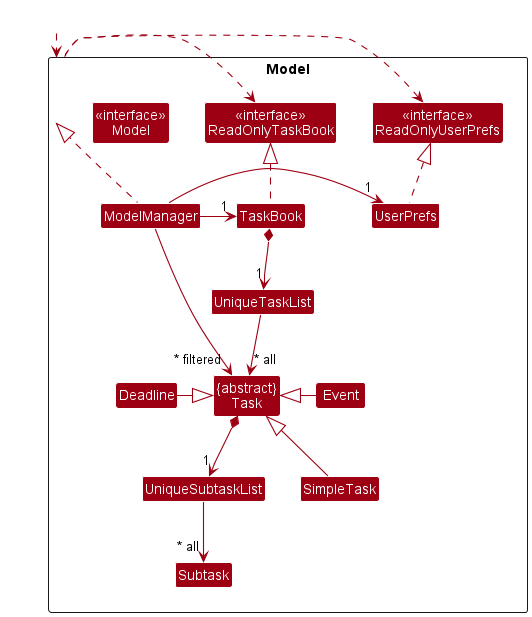

The diagram above was rendered by PlantUML. Its source (embedded in the PNG):
@startuml
!include style.puml
skinparam arrowThickness 1.1
skinparam arrowColor MODEL_COLOR
skinparam classBackgroundColor MODEL_COLOR

Package Model <<Rectangle>>{
Class "<<interface>>\nReadOnlyTaskBook" as ReadOnlyTaskBook
Class "<<interface>>\nReadOnlyUserPrefs" as ReadOnlyUserPrefs
Class "<<interface>>\nModel" as Model
Class "{abstract}\nTask" as Task
Class TaskBook
Class ModelManager
Class UserPrefs

Class UniqueTaskList
Class UniqueSubtaskList
Class Subtask
Class SimpleTask
Class Deadline
Class Event

}

Class HiddenOutside #FFFFFF
HiddenOutside ..> Model

TaskBook .up.|> ReadOnlyTaskBook

ModelManager .up.|> Model
Model .right.> ReadOnlyUserPrefs
Model .left.> ReadOnlyTaskBook
ModelManager -left-> "1" TaskBook
ModelManager -right-> "1" UserPrefs
UserPrefs .up.|> ReadOnlyUserPrefs

TaskBook *--> "1" UniqueTaskList
UniqueTaskList --> "~* all" Task
Task *--> "1" UniqueSubtaskList


Deadline -right|> Task
Event -left|> Task
SimpleTask -up-|> Task



UniqueSubtaskList --> "~* all" Subtask


ModelManager -->"~* filtered" Task
@enduml